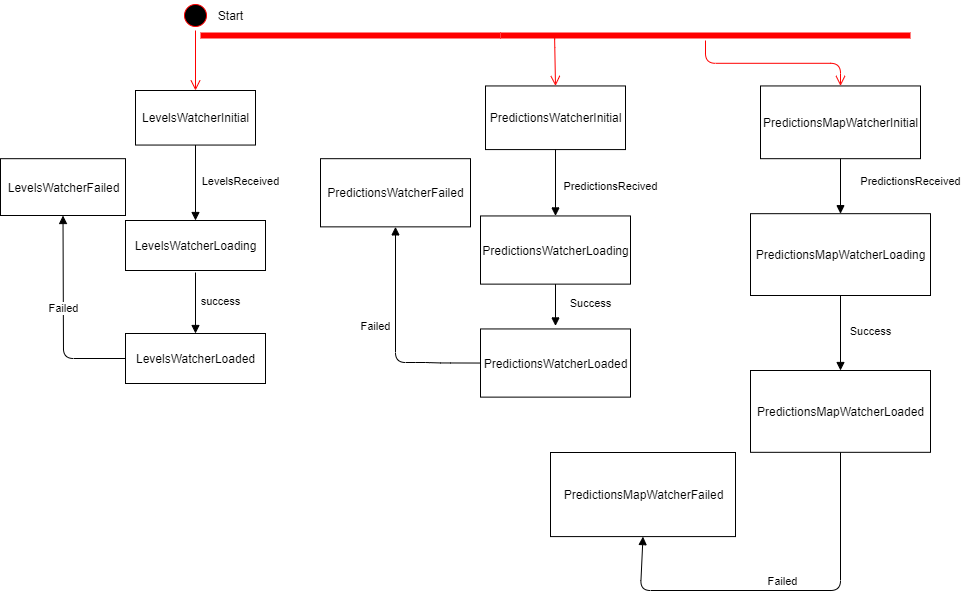

The diagram above was exported from draw.io. Its source (the exported page's mxGraphModel, read from the mxfile embedded in the PNG):
<mxGraphModel dx="510" dy="549" grid="1" gridSize="10" guides="1" tooltips="1" connect="1" arrows="1" fold="1" page="1" pageScale="1" pageWidth="1169" pageHeight="826" background="#ffffff" math="0" shadow="0">
  <root>
    <mxCell id="0" />
    <mxCell id="1" parent="0" />
    <mxCell id="C2xkKVDNlrD8DSpCZfDE-41" value="" style="ellipse;html=1;shape=startState;fillColor=#000000;strokeColor=#ff0000;" vertex="1" parent="1">
      <mxGeometry x="380" y="30" width="30" height="30" as="geometry" />
    </mxCell>
    <mxCell id="C2xkKVDNlrD8DSpCZfDE-42" value="" style="edgeStyle=orthogonalEdgeStyle;html=1;verticalAlign=bottom;endArrow=open;endSize=8;strokeColor=#ff0000;" edge="1" source="C2xkKVDNlrD8DSpCZfDE-41" parent="1">
      <mxGeometry relative="1" as="geometry">
        <mxPoint x="395" y="120" as="targetPoint" />
      </mxGeometry>
    </mxCell>
    <mxCell id="C2xkKVDNlrD8DSpCZfDE-43" value="LevelsWatcherInitial" style="html=1;" vertex="1" parent="1">
      <mxGeometry x="335" y="120" width="120" height="54.55" as="geometry" />
    </mxCell>
    <mxCell id="C2xkKVDNlrD8DSpCZfDE-44" value="LevelsReceived" style="html=1;verticalAlign=bottom;endArrow=block;exitX=0.5;exitY=1;exitDx=0;exitDy=0;" edge="1" parent="1" source="C2xkKVDNlrD8DSpCZfDE-43">
      <mxGeometry x="0.2048" y="45" width="80" relative="1" as="geometry">
        <mxPoint x="280" y="250" as="sourcePoint" />
        <mxPoint x="395" y="250" as="targetPoint" />
        <mxPoint as="offset" />
      </mxGeometry>
    </mxCell>
    <mxCell id="C2xkKVDNlrD8DSpCZfDE-45" value="LevelsWatcherLoading" style="html=1;" vertex="1" parent="1">
      <mxGeometry x="325" y="250" width="140" height="50" as="geometry" />
    </mxCell>
    <mxCell id="C2xkKVDNlrD8DSpCZfDE-47" value="LevelsWatcherLoaded" style="html=1;" vertex="1" parent="1">
      <mxGeometry x="325" y="363" width="140" height="50" as="geometry" />
    </mxCell>
    <mxCell id="C2xkKVDNlrD8DSpCZfDE-49" value="success" style="html=1;verticalAlign=bottom;endArrow=block;entryX=0.5;entryY=0;entryDx=0;entryDy=0;" edge="1" parent="1" target="C2xkKVDNlrD8DSpCZfDE-47">
      <mxGeometry x="0.2459" y="25" width="80" relative="1" as="geometry">
        <mxPoint x="395" y="302" as="sourcePoint" />
        <mxPoint x="360" y="450" as="targetPoint" />
        <Array as="points" />
        <mxPoint as="offset" />
      </mxGeometry>
    </mxCell>
    <mxCell id="C2xkKVDNlrD8DSpCZfDE-51" value="" style="shape=line;html=1;strokeWidth=6;strokeColor=#ff0000;" vertex="1" parent="1">
      <mxGeometry x="400" y="60" width="300" height="10" as="geometry" />
    </mxCell>
    <mxCell id="C2xkKVDNlrD8DSpCZfDE-52" value="" style="edgeStyle=orthogonalEdgeStyle;html=1;verticalAlign=bottom;endArrow=open;endSize=8;strokeColor=#ff0000;exitX=0.132;exitY=0.88;exitDx=0;exitDy=0;exitPerimeter=0;entryX=0.5;entryY=0;entryDx=0;entryDy=0;" edge="1" source="C2xkKVDNlrD8DSpCZfDE-63" parent="1" target="C2xkKVDNlrD8DSpCZfDE-53">
      <mxGeometry relative="1" as="geometry">
        <mxPoint x="660" y="120" as="targetPoint" />
        <Array as="points">
          <mxPoint x="754" y="67" />
        </Array>
      </mxGeometry>
    </mxCell>
    <mxCell id="C2xkKVDNlrD8DSpCZfDE-53" value="PredictionsWatcherInitial" style="html=1;" vertex="1" parent="1">
      <mxGeometry x="685" y="115.45" width="140" height="63.63" as="geometry" />
    </mxCell>
    <mxCell id="C2xkKVDNlrD8DSpCZfDE-54" value="PredictionsWatcherLoading" style="html=1;" vertex="1" parent="1">
      <mxGeometry x="680" y="245.45" width="150" height="68.18" as="geometry" />
    </mxCell>
    <mxCell id="C2xkKVDNlrD8DSpCZfDE-55" value="PredictionsWatcherLoaded" style="html=1;" vertex="1" parent="1">
      <mxGeometry x="680" y="358.45" width="150" height="68.18" as="geometry" />
    </mxCell>
    <mxCell id="C2xkKVDNlrD8DSpCZfDE-56" value="PredictionsRecived" style="html=1;verticalAlign=bottom;endArrow=block;exitX=0.5;exitY=1;exitDx=0;exitDy=0;" edge="1" parent="1" source="C2xkKVDNlrD8DSpCZfDE-53" target="C2xkKVDNlrD8DSpCZfDE-54">
      <mxGeometry x="0.3973" y="55" width="80" relative="1" as="geometry">
        <mxPoint x="740" y="215.45" as="sourcePoint" />
        <mxPoint x="820" y="215.45" as="targetPoint" />
        <Array as="points" />
        <mxPoint as="offset" />
      </mxGeometry>
    </mxCell>
    <mxCell id="C2xkKVDNlrD8DSpCZfDE-57" value="Success" style="html=1;verticalAlign=bottom;endArrow=block;exitX=0.5;exitY=1;exitDx=0;exitDy=0;" edge="1" parent="1" source="C2xkKVDNlrD8DSpCZfDE-54">
      <mxGeometry x="0.3333" y="35" width="80" relative="1" as="geometry">
        <mxPoint x="750" y="315.45" as="sourcePoint" />
        <mxPoint x="755" y="355.45" as="targetPoint" />
        <mxPoint as="offset" />
      </mxGeometry>
    </mxCell>
    <mxCell id="C2xkKVDNlrD8DSpCZfDE-60" value="Failed" style="html=1;verticalAlign=bottom;endArrow=block;exitX=0;exitY=0.5;exitDx=0;exitDy=0;entryX=0.5;entryY=1;entryDx=0;entryDy=0;" edge="1" parent="1" source="C2xkKVDNlrD8DSpCZfDE-55" target="C2xkKVDNlrD8DSpCZfDE-73">
      <mxGeometry x="0.0121" y="20" width="80" relative="1" as="geometry">
        <mxPoint x="590" y="395.45" as="sourcePoint" />
        <mxPoint x="640" y="145.45" as="targetPoint" />
        <Array as="points">
          <mxPoint x="640" y="392.45" />
          <mxPoint x="625" y="392" />
          <mxPoint x="595" y="392" />
        </Array>
        <mxPoint as="offset" />
      </mxGeometry>
    </mxCell>
    <mxCell id="C2xkKVDNlrD8DSpCZfDE-63" value="" style="shape=line;html=1;strokeWidth=6;strokeColor=#ff0000;" vertex="1" parent="1">
      <mxGeometry x="700" y="60" width="410" height="10" as="geometry" />
    </mxCell>
    <mxCell id="C2xkKVDNlrD8DSpCZfDE-64" value="" style="edgeStyle=orthogonalEdgeStyle;html=1;verticalAlign=bottom;endArrow=open;endSize=8;strokeColor=#ff0000;" edge="1" source="C2xkKVDNlrD8DSpCZfDE-63" parent="1" target="C2xkKVDNlrD8DSpCZfDE-65">
      <mxGeometry relative="1" as="geometry">
        <mxPoint x="905" y="120" as="targetPoint" />
        <Array as="points" />
      </mxGeometry>
    </mxCell>
    <mxCell id="C2xkKVDNlrD8DSpCZfDE-65" value="PredictionsMapWatcherInitial" style="html=1;" vertex="1" parent="1">
      <mxGeometry x="960" y="115.45" width="160" height="72.73" as="geometry" />
    </mxCell>
    <mxCell id="C2xkKVDNlrD8DSpCZfDE-66" value="PredictionsMapWatcherLoading" style="html=1;" vertex="1" parent="1">
      <mxGeometry x="950" y="243.18" width="180" height="81.82" as="geometry" />
    </mxCell>
    <mxCell id="C2xkKVDNlrD8DSpCZfDE-67" value="PredictionsMapWatcherLoaded" style="html=1;" vertex="1" parent="1">
      <mxGeometry x="950" y="400" width="180" height="81.82" as="geometry" />
    </mxCell>
    <mxCell id="C2xkKVDNlrD8DSpCZfDE-68" value="PredictionsReceived" style="html=1;verticalAlign=bottom;endArrow=block;exitX=0.5;exitY=1;exitDx=0;exitDy=0;entryX=0.5;entryY=0;entryDx=0;entryDy=0;" edge="1" parent="1" source="C2xkKVDNlrD8DSpCZfDE-65" target="C2xkKVDNlrD8DSpCZfDE-66">
      <mxGeometry x="0.1571" y="70" width="80" relative="1" as="geometry">
        <mxPoint x="1000" y="310" as="sourcePoint" />
        <mxPoint x="1080" y="310" as="targetPoint" />
        <Array as="points" />
        <mxPoint as="offset" />
      </mxGeometry>
    </mxCell>
    <mxCell id="C2xkKVDNlrD8DSpCZfDE-69" value="Success" style="html=1;verticalAlign=bottom;endArrow=block;exitX=0.5;exitY=1;exitDx=0;exitDy=0;entryX=0.5;entryY=0;entryDx=0;entryDy=0;" edge="1" parent="1" source="C2xkKVDNlrD8DSpCZfDE-66" target="C2xkKVDNlrD8DSpCZfDE-67">
      <mxGeometry x="0.2" y="30" width="80" relative="1" as="geometry">
        <mxPoint x="1000" y="310" as="sourcePoint" />
        <mxPoint x="1080" y="310" as="targetPoint" />
        <mxPoint as="offset" />
      </mxGeometry>
    </mxCell>
    <mxCell id="C2xkKVDNlrD8DSpCZfDE-70" value="LevelsWatcherFailed" style="html=1;" vertex="1" parent="1">
      <mxGeometry x="200" y="188.18" width="125" height="56.82" as="geometry" />
    </mxCell>
    <mxCell id="C2xkKVDNlrD8DSpCZfDE-72" value="Failed" style="html=1;verticalAlign=bottom;endArrow=block;exitX=0;exitY=0.5;exitDx=0;exitDy=0;entryX=0.5;entryY=1;entryDx=0;entryDy=0;" edge="1" parent="1" source="C2xkKVDNlrD8DSpCZfDE-47" target="C2xkKVDNlrD8DSpCZfDE-70">
      <mxGeometry width="80" relative="1" as="geometry">
        <mxPoint x="230" y="330" as="sourcePoint" />
        <mxPoint x="310" y="330" as="targetPoint" />
        <Array as="points">
          <mxPoint x="263" y="388" />
        </Array>
      </mxGeometry>
    </mxCell>
    <mxCell id="C2xkKVDNlrD8DSpCZfDE-73" value="PredictionsWatcherFailed" style="html=1;" vertex="1" parent="1">
      <mxGeometry x="520" y="188.18" width="150" height="68.18" as="geometry" />
    </mxCell>
    <mxCell id="C2xkKVDNlrD8DSpCZfDE-74" value="Failed" style="html=1;verticalAlign=bottom;endArrow=block;exitX=0.5;exitY=1;exitDx=0;exitDy=0;entryX=0.5;entryY=1;entryDx=0;entryDy=0;" edge="1" parent="1" source="C2xkKVDNlrD8DSpCZfDE-67" target="C2xkKVDNlrD8DSpCZfDE-75">
      <mxGeometry width="80" relative="1" as="geometry">
        <mxPoint x="870" y="500" as="sourcePoint" />
        <mxPoint x="920" y="550" as="targetPoint" />
        <Array as="points">
          <mxPoint x="1040" y="620" />
          <mxPoint x="840" y="620" />
        </Array>
      </mxGeometry>
    </mxCell>
    <mxCell id="C2xkKVDNlrD8DSpCZfDE-75" value="PredictionsMapWatcherFailed" style="html=1;" vertex="1" parent="1">
      <mxGeometry x="750" y="482" width="185" height="84.09" as="geometry" />
    </mxCell>
    <mxCell id="C2xkKVDNlrD8DSpCZfDE-76" value="Start" style="text;html=1;align=center;verticalAlign=middle;resizable=0;points=[];autosize=1;strokeColor=none;" vertex="1" parent="1">
      <mxGeometry x="410" y="35" width="40" height="20" as="geometry" />
    </mxCell>
  </root>
</mxGraphModel>